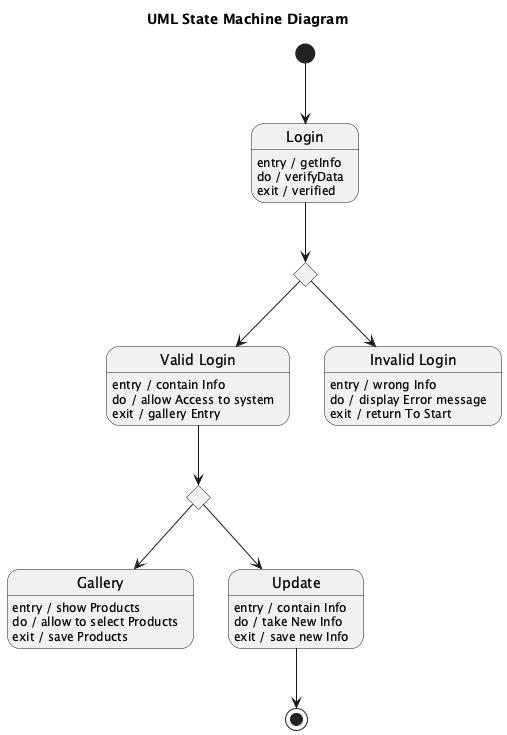

The diagram above was rendered by PlantUML. Its source (embedded in the PNG):
@startuml
title UML State Machine Diagram

[*] --> Login

state Login
Login : entry / getInfo
Login : do / verifyData
Login : exit / verified

state LoginDecision <<choice>>
Login --> LoginDecision

state "Valid Login" as ValidLogin
ValidLogin : entry / contain Info
ValidLogin : do / allow Access to system
ValidLogin : exit / gallery Entry

state "Invalid Login" as InvalidLogin
InvalidLogin : entry / wrong Info
InvalidLogin : do / display Error message
InvalidLogin : exit / return To Start

LoginDecision --> ValidLogin
LoginDecision --> InvalidLogin

state NavChoice <<choice>>
ValidLogin --> NavChoice

state Gallery
Gallery : entry / show Products
Gallery : do / allow to select Products
Gallery : exit / save Products

state Update
Update : entry / contain Info
Update : do / take New Info
Update : exit / save new Info

NavChoice --> Gallery
NavChoice --> Update

Update --> [*]
@enduml